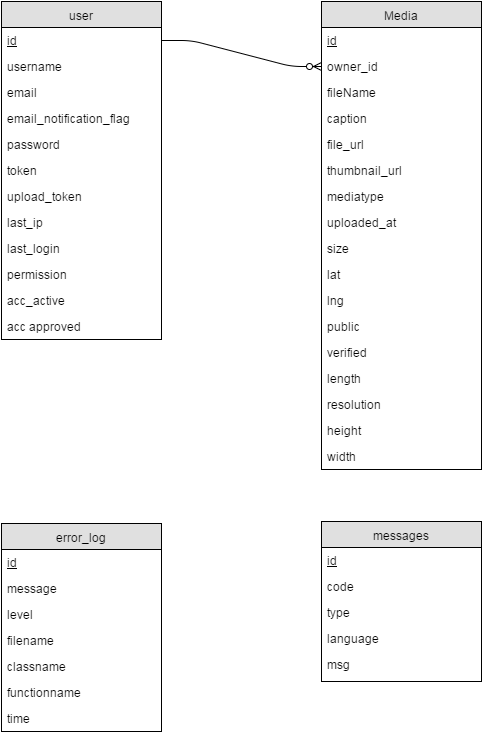

The diagram above was exported from draw.io. Its source (the exported page's mxGraphModel, read from the mxfile embedded in the PNG):
<mxGraphModel dx="1176" dy="720" grid="1" gridSize="10" guides="1" tooltips="1" connect="1" arrows="1" fold="1" page="1" pageScale="1" pageWidth="826" pageHeight="1169" background="#ffffff" math="0" shadow="0">
  <root>
    <mxCell id="75399e1b86e64b8b-0" />
    <mxCell id="75399e1b86e64b8b-1" parent="75399e1b86e64b8b-0" />
    <mxCell id="75399e1b86e64b8b-2" value="user" style="swimlane;html=1;fontStyle=0;childLayout=stackLayout;horizontal=1;startSize=26;fillColor=#e0e0e0;horizontalStack=0;resizeParent=1;resizeLast=0;collapsible=1;marginBottom=0;swimlaneFillColor=#ffffff;" vertex="1" parent="75399e1b86e64b8b-1">
      <mxGeometry x="40" y="40" width="160" height="338" as="geometry">
        <mxRectangle x="50" y="60" width="60" height="26" as="alternateBounds" />
      </mxGeometry>
    </mxCell>
    <mxCell id="75399e1b86e64b8b-3" value="id" style="text;html=1;strokeColor=none;fillColor=none;spacingLeft=4;spacingRight=4;whiteSpace=wrap;overflow=hidden;rotatable=0;points=[[0,0.5],[1,0.5]];portConstraint=eastwest;fontStyle=4" vertex="1" parent="75399e1b86e64b8b-2">
      <mxGeometry y="26" width="160" height="26" as="geometry" />
    </mxCell>
    <mxCell id="75399e1b86e64b8b-4" value="username" style="text;html=1;strokeColor=none;fillColor=none;spacingLeft=4;spacingRight=4;whiteSpace=wrap;overflow=hidden;rotatable=0;points=[[0,0.5],[1,0.5]];portConstraint=eastwest;" vertex="1" parent="75399e1b86e64b8b-2">
      <mxGeometry y="52" width="160" height="26" as="geometry" />
    </mxCell>
    <mxCell id="75399e1b86e64b8b-5" value="email" style="text;html=1;strokeColor=none;fillColor=none;spacingLeft=4;spacingRight=4;whiteSpace=wrap;overflow=hidden;rotatable=0;points=[[0,0.5],[1,0.5]];portConstraint=eastwest;" vertex="1" parent="75399e1b86e64b8b-2">
      <mxGeometry y="78" width="160" height="26" as="geometry" />
    </mxCell>
    <mxCell id="75399e1b86e64b8b-6" value="email_notification_flag" style="text;html=1;strokeColor=none;fillColor=none;spacingLeft=4;spacingRight=4;whiteSpace=wrap;overflow=hidden;rotatable=0;points=[[0,0.5],[1,0.5]];portConstraint=eastwest;" vertex="1" parent="75399e1b86e64b8b-2">
      <mxGeometry y="104" width="160" height="26" as="geometry" />
    </mxCell>
    <mxCell id="75399e1b86e64b8b-7" value="password" style="text;html=1;strokeColor=none;fillColor=none;spacingLeft=4;spacingRight=4;whiteSpace=wrap;overflow=hidden;rotatable=0;points=[[0,0.5],[1,0.5]];portConstraint=eastwest;" vertex="1" parent="75399e1b86e64b8b-2">
      <mxGeometry y="130" width="160" height="26" as="geometry" />
    </mxCell>
    <mxCell id="75399e1b86e64b8b-8" value="token" style="text;html=1;strokeColor=none;fillColor=none;spacingLeft=4;spacingRight=4;whiteSpace=wrap;overflow=hidden;rotatable=0;points=[[0,0.5],[1,0.5]];portConstraint=eastwest;" vertex="1" parent="75399e1b86e64b8b-2">
      <mxGeometry y="156" width="160" height="26" as="geometry" />
    </mxCell>
    <mxCell id="75399e1b86e64b8b-9" value="upload_token" style="text;html=1;strokeColor=none;fillColor=none;spacingLeft=4;spacingRight=4;whiteSpace=wrap;overflow=hidden;rotatable=0;points=[[0,0.5],[1,0.5]];portConstraint=eastwest;" vertex="1" parent="75399e1b86e64b8b-2">
      <mxGeometry y="182" width="160" height="26" as="geometry" />
    </mxCell>
    <mxCell id="75399e1b86e64b8b-10" value="last_ip" style="text;html=1;strokeColor=none;fillColor=none;spacingLeft=4;spacingRight=4;whiteSpace=wrap;overflow=hidden;rotatable=0;points=[[0,0.5],[1,0.5]];portConstraint=eastwest;" vertex="1" parent="75399e1b86e64b8b-2">
      <mxGeometry y="208" width="160" height="26" as="geometry" />
    </mxCell>
    <mxCell id="75399e1b86e64b8b-11" value="last_login" style="text;html=1;strokeColor=none;fillColor=none;spacingLeft=4;spacingRight=4;whiteSpace=wrap;overflow=hidden;rotatable=0;points=[[0,0.5],[1,0.5]];portConstraint=eastwest;" vertex="1" parent="75399e1b86e64b8b-2">
      <mxGeometry y="234" width="160" height="26" as="geometry" />
    </mxCell>
    <mxCell id="75399e1b86e64b8b-12" value="permission" style="text;html=1;strokeColor=none;fillColor=none;spacingLeft=4;spacingRight=4;whiteSpace=wrap;overflow=hidden;rotatable=0;points=[[0,0.5],[1,0.5]];portConstraint=eastwest;" vertex="1" parent="75399e1b86e64b8b-2">
      <mxGeometry y="260" width="160" height="26" as="geometry" />
    </mxCell>
    <mxCell id="4e580c3cb9917f36-11" value="acc_active" style="text;html=1;strokeColor=none;fillColor=none;spacingLeft=4;spacingRight=4;whiteSpace=wrap;overflow=hidden;rotatable=0;points=[[0,0.5],[1,0.5]];portConstraint=eastwest;" vertex="1" parent="75399e1b86e64b8b-2">
      <mxGeometry y="286" width="160" height="26" as="geometry" />
    </mxCell>
    <mxCell id="4e580c3cb9917f36-12" value="acc approved" style="text;html=1;strokeColor=none;fillColor=none;spacingLeft=4;spacingRight=4;whiteSpace=wrap;overflow=hidden;rotatable=0;points=[[0,0.5],[1,0.5]];portConstraint=eastwest;" vertex="1" parent="75399e1b86e64b8b-2">
      <mxGeometry y="312" width="160" height="26" as="geometry" />
    </mxCell>
    <mxCell id="75399e1b86e64b8b-13" value="Media" style="swimlane;html=1;fontStyle=0;childLayout=stackLayout;horizontal=1;startSize=26;fillColor=#e0e0e0;horizontalStack=0;resizeParent=1;resizeLast=0;collapsible=1;marginBottom=0;swimlaneFillColor=#ffffff;" vertex="1" parent="75399e1b86e64b8b-1">
      <mxGeometry x="360" y="40" width="160" height="468" as="geometry" />
    </mxCell>
    <mxCell id="75399e1b86e64b8b-14" value="id" style="text;html=1;strokeColor=none;fillColor=none;spacingLeft=4;spacingRight=4;whiteSpace=wrap;overflow=hidden;rotatable=0;points=[[0,0.5],[1,0.5]];portConstraint=eastwest;fontStyle=4" vertex="1" parent="75399e1b86e64b8b-13">
      <mxGeometry y="26" width="160" height="26" as="geometry" />
    </mxCell>
    <mxCell id="75399e1b86e64b8b-15" value="owner_id" style="text;html=1;strokeColor=none;fillColor=none;spacingLeft=4;spacingRight=4;whiteSpace=wrap;overflow=hidden;rotatable=0;points=[[0,0.5],[1,0.5]];portConstraint=eastwest;" vertex="1" parent="75399e1b86e64b8b-13">
      <mxGeometry y="52" width="160" height="26" as="geometry" />
    </mxCell>
    <mxCell id="75399e1b86e64b8b-24" value="fileName" style="text;html=1;strokeColor=none;fillColor=none;spacingLeft=4;spacingRight=4;whiteSpace=wrap;overflow=hidden;rotatable=0;points=[[0,0.5],[1,0.5]];portConstraint=eastwest;" vertex="1" parent="75399e1b86e64b8b-13">
      <mxGeometry y="78" width="160" height="26" as="geometry" />
    </mxCell>
    <mxCell id="75399e1b86e64b8b-16" value="caption" style="text;html=1;strokeColor=none;fillColor=none;spacingLeft=4;spacingRight=4;whiteSpace=wrap;overflow=hidden;rotatable=0;points=[[0,0.5],[1,0.5]];portConstraint=eastwest;" vertex="1" parent="75399e1b86e64b8b-13">
      <mxGeometry y="104" width="160" height="26" as="geometry" />
    </mxCell>
    <mxCell id="75399e1b86e64b8b-23" value="file_url" style="text;html=1;strokeColor=none;fillColor=none;spacingLeft=4;spacingRight=4;whiteSpace=wrap;overflow=hidden;rotatable=0;points=[[0,0.5],[1,0.5]];portConstraint=eastwest;" vertex="1" parent="75399e1b86e64b8b-13">
      <mxGeometry y="130" width="160" height="26" as="geometry" />
    </mxCell>
    <mxCell id="75399e1b86e64b8b-18" value="thumbnail_url" style="text;html=1;strokeColor=none;fillColor=none;spacingLeft=4;spacingRight=4;whiteSpace=wrap;overflow=hidden;rotatable=0;points=[[0,0.5],[1,0.5]];portConstraint=eastwest;" vertex="1" parent="75399e1b86e64b8b-13">
      <mxGeometry y="156" width="160" height="26" as="geometry" />
    </mxCell>
    <mxCell id="75399e1b86e64b8b-19" value="mediatype" style="text;html=1;strokeColor=none;fillColor=none;spacingLeft=4;spacingRight=4;whiteSpace=wrap;overflow=hidden;rotatable=0;points=[[0,0.5],[1,0.5]];portConstraint=eastwest;" vertex="1" parent="75399e1b86e64b8b-13">
      <mxGeometry y="182" width="160" height="26" as="geometry" />
    </mxCell>
    <mxCell id="75399e1b86e64b8b-20" value="uploaded_at" style="text;html=1;strokeColor=none;fillColor=none;spacingLeft=4;spacingRight=4;whiteSpace=wrap;overflow=hidden;rotatable=0;points=[[0,0.5],[1,0.5]];portConstraint=eastwest;" vertex="1" parent="75399e1b86e64b8b-13">
      <mxGeometry y="208" width="160" height="26" as="geometry" />
    </mxCell>
    <mxCell id="75399e1b86e64b8b-17" value="size" style="text;html=1;strokeColor=none;fillColor=none;spacingLeft=4;spacingRight=4;whiteSpace=wrap;overflow=hidden;rotatable=0;points=[[0,0.5],[1,0.5]];portConstraint=eastwest;" vertex="1" parent="75399e1b86e64b8b-13">
      <mxGeometry y="234" width="160" height="26" as="geometry" />
    </mxCell>
    <mxCell id="75399e1b86e64b8b-21" value="lat" style="text;html=1;strokeColor=none;fillColor=none;spacingLeft=4;spacingRight=4;whiteSpace=wrap;overflow=hidden;rotatable=0;points=[[0,0.5],[1,0.5]];portConstraint=eastwest;" vertex="1" parent="75399e1b86e64b8b-13">
      <mxGeometry y="260" width="160" height="26" as="geometry" />
    </mxCell>
    <mxCell id="4e580c3cb9917f36-14" value="lng" style="text;html=1;strokeColor=none;fillColor=none;spacingLeft=4;spacingRight=4;whiteSpace=wrap;overflow=hidden;rotatable=0;points=[[0,0.5],[1,0.5]];portConstraint=eastwest;" vertex="1" parent="75399e1b86e64b8b-13">
      <mxGeometry y="286" width="160" height="26" as="geometry" />
    </mxCell>
    <mxCell id="4e580c3cb9917f36-15" value="public" style="text;html=1;strokeColor=none;fillColor=none;spacingLeft=4;spacingRight=4;whiteSpace=wrap;overflow=hidden;rotatable=0;points=[[0,0.5],[1,0.5]];portConstraint=eastwest;" vertex="1" parent="75399e1b86e64b8b-13">
      <mxGeometry y="312" width="160" height="26" as="geometry" />
    </mxCell>
    <mxCell id="4e580c3cb9917f36-13" value="verified" style="text;html=1;strokeColor=none;fillColor=none;spacingLeft=4;spacingRight=4;whiteSpace=wrap;overflow=hidden;rotatable=0;points=[[0,0.5],[1,0.5]];portConstraint=eastwest;" vertex="1" parent="75399e1b86e64b8b-13">
      <mxGeometry y="338" width="160" height="26" as="geometry" />
    </mxCell>
    <mxCell id="75399e1b86e64b8b-25" value="length" style="text;html=1;strokeColor=none;fillColor=none;spacingLeft=4;spacingRight=4;whiteSpace=wrap;overflow=hidden;rotatable=0;points=[[0,0.5],[1,0.5]];portConstraint=eastwest;" vertex="1" parent="75399e1b86e64b8b-13">
      <mxGeometry y="364" width="160" height="26" as="geometry" />
    </mxCell>
    <mxCell id="4e580c3cb9917f36-16" value="resolution" style="text;html=1;strokeColor=none;fillColor=none;spacingLeft=4;spacingRight=4;whiteSpace=wrap;overflow=hidden;rotatable=0;points=[[0,0.5],[1,0.5]];portConstraint=eastwest;" vertex="1" parent="75399e1b86e64b8b-13">
      <mxGeometry y="390" width="160" height="26" as="geometry" />
    </mxCell>
    <mxCell id="4e580c3cb9917f36-17" value="height" style="text;html=1;strokeColor=none;fillColor=none;spacingLeft=4;spacingRight=4;whiteSpace=wrap;overflow=hidden;rotatable=0;points=[[0,0.5],[1,0.5]];portConstraint=eastwest;" vertex="1" parent="75399e1b86e64b8b-13">
      <mxGeometry y="416" width="160" height="26" as="geometry" />
    </mxCell>
    <mxCell id="4e580c3cb9917f36-19" value="width" style="text;html=1;strokeColor=none;fillColor=none;spacingLeft=4;spacingRight=4;whiteSpace=wrap;overflow=hidden;rotatable=0;points=[[0,0.5],[1,0.5]];portConstraint=eastwest;" vertex="1" parent="75399e1b86e64b8b-13">
      <mxGeometry y="442" width="160" height="26" as="geometry" />
    </mxCell>
    <mxCell id="75399e1b86e64b8b-26" value="" style="edgeStyle=entityRelationEdgeStyle;html=1;endArrow=ERzeroToMany;endFill=1;exitX=1;exitY=0.5;entryX=0;entryY=0.5;" edge="1" parent="75399e1b86e64b8b-1" source="75399e1b86e64b8b-3" target="75399e1b86e64b8b-15">
      <mxGeometry width="100" height="100" relative="1" as="geometry">
        <mxPoint x="10" y="110" as="sourcePoint" />
        <mxPoint x="110" y="10" as="targetPoint" />
      </mxGeometry>
    </mxCell>
    <mxCell id="75399e1b86e64b8b-28" value="messages" style="swimlane;html=1;fontStyle=0;childLayout=stackLayout;horizontal=1;startSize=26;fillColor=#e0e0e0;horizontalStack=0;resizeParent=1;resizeLast=0;collapsible=1;marginBottom=0;swimlaneFillColor=#ffffff;" vertex="1" parent="75399e1b86e64b8b-1">
      <mxGeometry x="360" y="560" width="160" height="160" as="geometry" />
    </mxCell>
    <mxCell id="75399e1b86e64b8b-29" value="id" style="text;html=1;strokeColor=none;fillColor=none;spacingLeft=4;spacingRight=4;whiteSpace=wrap;overflow=hidden;rotatable=0;points=[[0,0.5],[1,0.5]];portConstraint=eastwest;fontStyle=4" vertex="1" parent="75399e1b86e64b8b-28">
      <mxGeometry y="26" width="160" height="26" as="geometry" />
    </mxCell>
    <mxCell id="75399e1b86e64b8b-32" value="code" style="text;html=1;strokeColor=none;fillColor=none;spacingLeft=4;spacingRight=4;whiteSpace=wrap;overflow=hidden;rotatable=0;points=[[0,0.5],[1,0.5]];portConstraint=eastwest;" vertex="1" parent="75399e1b86e64b8b-28">
      <mxGeometry y="52" width="160" height="26" as="geometry" />
    </mxCell>
    <mxCell id="75399e1b86e64b8b-30" value="type" style="text;html=1;strokeColor=none;fillColor=none;spacingLeft=4;spacingRight=4;whiteSpace=wrap;overflow=hidden;rotatable=0;points=[[0,0.5],[1,0.5]];portConstraint=eastwest;" vertex="1" parent="75399e1b86e64b8b-28">
      <mxGeometry y="78" width="160" height="26" as="geometry" />
    </mxCell>
    <mxCell id="75399e1b86e64b8b-31" value="language" style="text;html=1;strokeColor=none;fillColor=none;spacingLeft=4;spacingRight=4;whiteSpace=wrap;overflow=hidden;rotatable=0;points=[[0,0.5],[1,0.5]];portConstraint=eastwest;" vertex="1" parent="75399e1b86e64b8b-28">
      <mxGeometry y="104" width="160" height="26" as="geometry" />
    </mxCell>
    <mxCell id="4e580c3cb9917f36-10" value="msg" style="text;html=1;strokeColor=none;fillColor=none;spacingLeft=4;spacingRight=4;whiteSpace=wrap;overflow=hidden;rotatable=0;points=[[0,0.5],[1,0.5]];portConstraint=eastwest;" vertex="1" parent="75399e1b86e64b8b-28">
      <mxGeometry y="130" width="160" height="26" as="geometry" />
    </mxCell>
    <mxCell id="4e580c3cb9917f36-0" value="error_log" style="swimlane;html=1;fontStyle=0;childLayout=stackLayout;horizontal=1;startSize=26;fillColor=#e0e0e0;horizontalStack=0;resizeParent=1;resizeLast=0;collapsible=1;marginBottom=0;swimlaneFillColor=#ffffff;" vertex="1" parent="75399e1b86e64b8b-1">
      <mxGeometry x="40" y="562" width="160" height="208" as="geometry" />
    </mxCell>
    <mxCell id="4e580c3cb9917f36-1" value="id" style="text;html=1;strokeColor=none;fillColor=none;spacingLeft=4;spacingRight=4;whiteSpace=wrap;overflow=hidden;rotatable=0;points=[[0,0.5],[1,0.5]];portConstraint=eastwest;fontStyle=4" vertex="1" parent="4e580c3cb9917f36-0">
      <mxGeometry y="26" width="160" height="26" as="geometry" />
    </mxCell>
    <mxCell id="4e580c3cb9917f36-2" value="message" style="text;html=1;strokeColor=none;fillColor=none;spacingLeft=4;spacingRight=4;whiteSpace=wrap;overflow=hidden;rotatable=0;points=[[0,0.5],[1,0.5]];portConstraint=eastwest;" vertex="1" parent="4e580c3cb9917f36-0">
      <mxGeometry y="52" width="160" height="26" as="geometry" />
    </mxCell>
    <mxCell id="4e580c3cb9917f36-3" value="level" style="text;html=1;strokeColor=none;fillColor=none;spacingLeft=4;spacingRight=4;whiteSpace=wrap;overflow=hidden;rotatable=0;points=[[0,0.5],[1,0.5]];portConstraint=eastwest;" vertex="1" parent="4e580c3cb9917f36-0">
      <mxGeometry y="78" width="160" height="26" as="geometry" />
    </mxCell>
    <mxCell id="4e580c3cb9917f36-6" value="filename" style="text;html=1;strokeColor=none;fillColor=none;spacingLeft=4;spacingRight=4;whiteSpace=wrap;overflow=hidden;rotatable=0;points=[[0,0.5],[1,0.5]];portConstraint=eastwest;" vertex="1" parent="4e580c3cb9917f36-0">
      <mxGeometry y="104" width="160" height="26" as="geometry" />
    </mxCell>
    <mxCell id="4e580c3cb9917f36-4" value="classname" style="text;html=1;strokeColor=none;fillColor=none;spacingLeft=4;spacingRight=4;whiteSpace=wrap;overflow=hidden;rotatable=0;points=[[0,0.5],[1,0.5]];portConstraint=eastwest;" vertex="1" parent="4e580c3cb9917f36-0">
      <mxGeometry y="130" width="160" height="26" as="geometry" />
    </mxCell>
    <mxCell id="4e580c3cb9917f36-7" value="functionname" style="text;html=1;strokeColor=none;fillColor=none;spacingLeft=4;spacingRight=4;whiteSpace=wrap;overflow=hidden;rotatable=0;points=[[0,0.5],[1,0.5]];portConstraint=eastwest;" vertex="1" parent="4e580c3cb9917f36-0">
      <mxGeometry y="156" width="160" height="26" as="geometry" />
    </mxCell>
    <mxCell id="4e580c3cb9917f36-8" value="time" style="text;html=1;strokeColor=none;fillColor=none;spacingLeft=4;spacingRight=4;whiteSpace=wrap;overflow=hidden;rotatable=0;points=[[0,0.5],[1,0.5]];portConstraint=eastwest;" vertex="1" parent="4e580c3cb9917f36-0">
      <mxGeometry y="182" width="160" height="26" as="geometry" />
    </mxCell>
  </root>
</mxGraphModel>